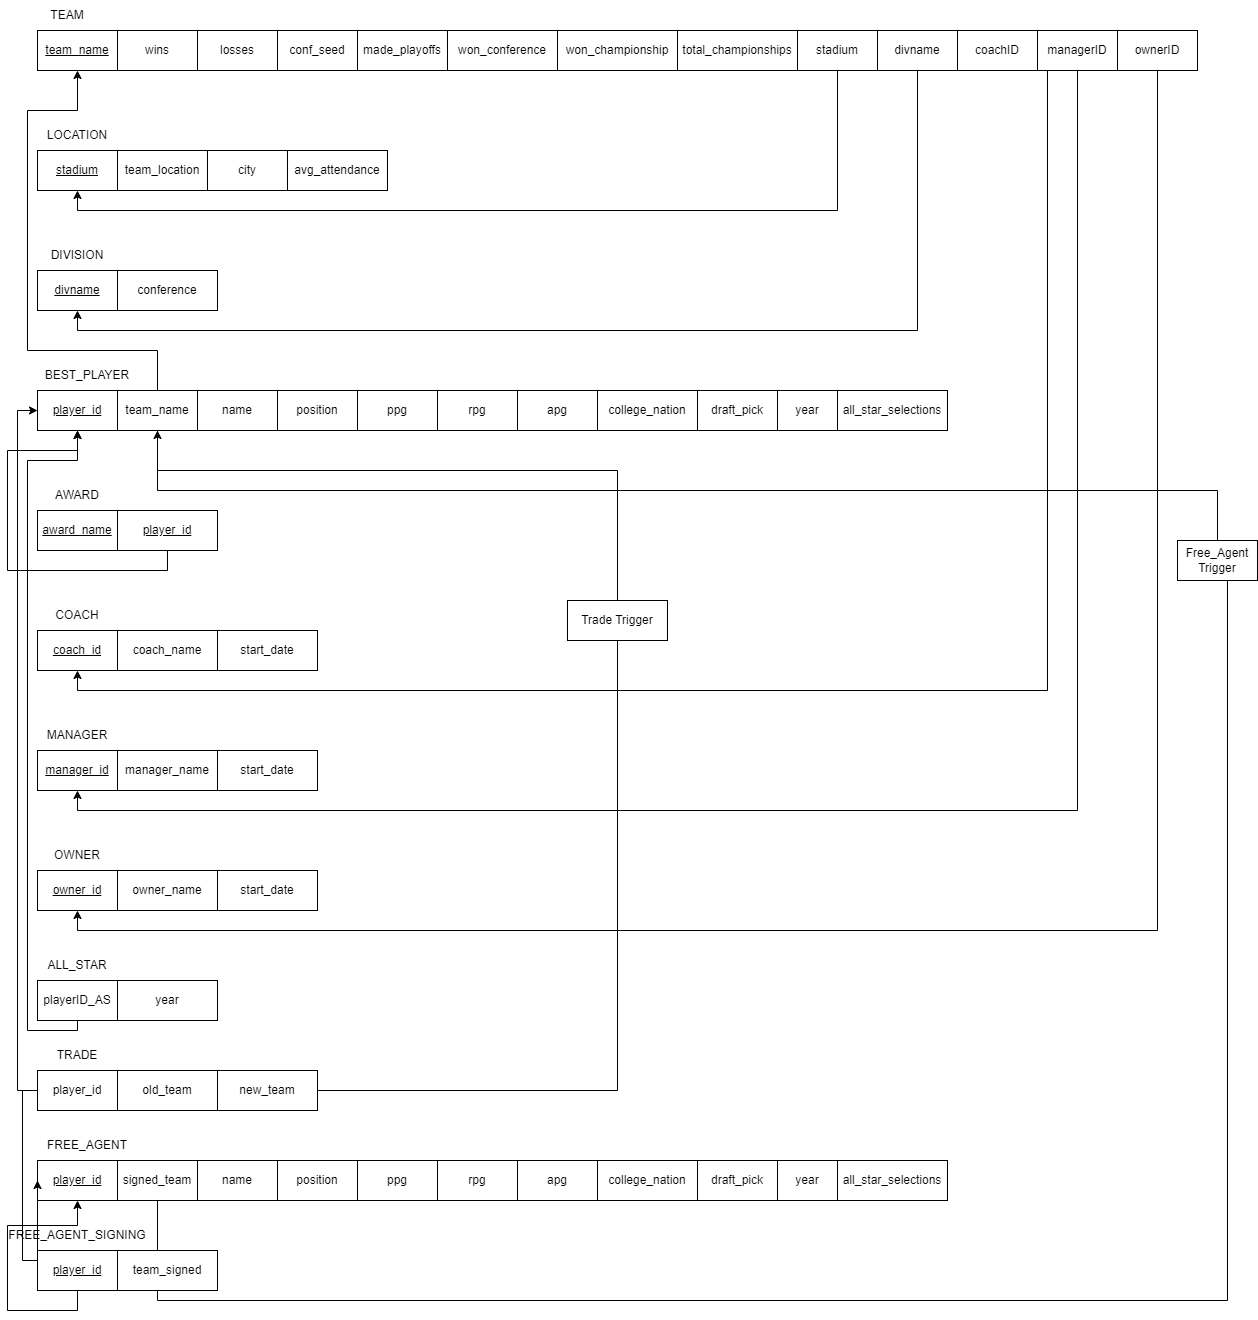

The diagram above was exported from draw.io. Its source (the exported page's mxGraphModel, read from the mxfile embedded in the PNG):
<mxGraphModel dx="1730" dy="912" grid="1" gridSize="10" guides="1" tooltips="1" connect="1" arrows="1" fold="1" page="1" pageScale="1" pageWidth="850" pageHeight="1100" math="0" shadow="0">
  <root>
    <mxCell id="0" />
    <mxCell id="1" parent="0" />
    <mxCell id="FTx9kiIsRzbzInhRP9t8-1" value="&lt;u&gt;team_name&lt;/u&gt;" style="rounded=0;whiteSpace=wrap;html=1;" parent="1" vertex="1">
      <mxGeometry x="40" y="80" width="80" height="40" as="geometry" />
    </mxCell>
    <mxCell id="FTx9kiIsRzbzInhRP9t8-3" value="total_championships" style="rounded=0;whiteSpace=wrap;html=1;" parent="1" vertex="1">
      <mxGeometry x="680" y="80" width="120" height="40" as="geometry" />
    </mxCell>
    <mxCell id="FTx9kiIsRzbzInhRP9t8-4" value="wins" style="rounded=0;whiteSpace=wrap;html=1;" parent="1" vertex="1">
      <mxGeometry x="120" y="80" width="80" height="40" as="geometry" />
    </mxCell>
    <mxCell id="FTx9kiIsRzbzInhRP9t8-5" value="losses" style="rounded=0;whiteSpace=wrap;html=1;" parent="1" vertex="1">
      <mxGeometry x="200" y="80" width="80" height="40" as="geometry" />
    </mxCell>
    <mxCell id="FTx9kiIsRzbzInhRP9t8-6" value="conf_seed" style="rounded=0;whiteSpace=wrap;html=1;" parent="1" vertex="1">
      <mxGeometry x="280" y="80" width="80" height="40" as="geometry" />
    </mxCell>
    <mxCell id="FTx9kiIsRzbzInhRP9t8-7" value="made_playoffs" style="rounded=0;whiteSpace=wrap;html=1;" parent="1" vertex="1">
      <mxGeometry x="360" y="80" width="90" height="40" as="geometry" />
    </mxCell>
    <mxCell id="FTx9kiIsRzbzInhRP9t8-8" value="won_championship" style="rounded=0;whiteSpace=wrap;html=1;" parent="1" vertex="1">
      <mxGeometry x="560" y="80" width="120" height="40" as="geometry" />
    </mxCell>
    <mxCell id="FTx9kiIsRzbzInhRP9t8-9" value="won_conference" style="rounded=0;whiteSpace=wrap;html=1;" parent="1" vertex="1">
      <mxGeometry x="450" y="80" width="110" height="40" as="geometry" />
    </mxCell>
    <mxCell id="FTx9kiIsRzbzInhRP9t8-11" value="TEAM" style="text;html=1;strokeColor=none;fillColor=none;align=center;verticalAlign=middle;whiteSpace=wrap;rounded=0;" parent="1" vertex="1">
      <mxGeometry x="40" y="50" width="60" height="30" as="geometry" />
    </mxCell>
    <mxCell id="FTx9kiIsRzbzInhRP9t8-12" value="&lt;u&gt;stadium&lt;/u&gt;" style="rounded=0;whiteSpace=wrap;html=1;" parent="1" vertex="1">
      <mxGeometry x="40" y="200" width="80" height="40" as="geometry" />
    </mxCell>
    <mxCell id="FTx9kiIsRzbzInhRP9t8-14" value="avg_attendance" style="rounded=0;whiteSpace=wrap;html=1;" parent="1" vertex="1">
      <mxGeometry x="290" y="200" width="100" height="40" as="geometry" />
    </mxCell>
    <mxCell id="FTx9kiIsRzbzInhRP9t8-20" value="LOCATION" style="text;html=1;strokeColor=none;fillColor=none;align=center;verticalAlign=middle;whiteSpace=wrap;rounded=0;" parent="1" vertex="1">
      <mxGeometry x="15" y="170" width="130" height="30" as="geometry" />
    </mxCell>
    <mxCell id="FTx9kiIsRzbzInhRP9t8-21" value="&lt;u&gt;divname&lt;/u&gt;" style="rounded=0;whiteSpace=wrap;html=1;" parent="1" vertex="1">
      <mxGeometry x="40" y="320" width="80" height="40" as="geometry" />
    </mxCell>
    <mxCell id="FTx9kiIsRzbzInhRP9t8-22" value="conference" style="rounded=0;whiteSpace=wrap;html=1;" parent="1" vertex="1">
      <mxGeometry x="120" y="320" width="100" height="40" as="geometry" />
    </mxCell>
    <mxCell id="FTx9kiIsRzbzInhRP9t8-24" value="DIVISION" style="text;html=1;strokeColor=none;fillColor=none;align=center;verticalAlign=middle;whiteSpace=wrap;rounded=0;" parent="1" vertex="1">
      <mxGeometry x="40" y="290" width="80" height="30" as="geometry" />
    </mxCell>
    <mxCell id="FTx9kiIsRzbzInhRP9t8-25" value="&lt;u&gt;player_id&lt;/u&gt;" style="rounded=0;whiteSpace=wrap;html=1;" parent="1" vertex="1">
      <mxGeometry x="40" y="440" width="80" height="40" as="geometry" />
    </mxCell>
    <mxCell id="FTx9kiIsRzbzInhRP9t8-26" value="name" style="rounded=0;whiteSpace=wrap;html=1;" parent="1" vertex="1">
      <mxGeometry x="200" y="440" width="80" height="40" as="geometry" />
    </mxCell>
    <mxCell id="FTx9kiIsRzbzInhRP9t8-27" value="BEST_PLAYER" style="text;html=1;strokeColor=none;fillColor=none;align=center;verticalAlign=middle;whiteSpace=wrap;rounded=0;" parent="1" vertex="1">
      <mxGeometry x="50" y="410" width="80" height="30" as="geometry" />
    </mxCell>
    <mxCell id="FTx9kiIsRzbzInhRP9t8-35" value="position" style="rounded=0;whiteSpace=wrap;html=1;" parent="1" vertex="1">
      <mxGeometry x="280" y="440" width="80" height="40" as="geometry" />
    </mxCell>
    <mxCell id="FTx9kiIsRzbzInhRP9t8-37" value="ppg" style="rounded=0;whiteSpace=wrap;html=1;" parent="1" vertex="1">
      <mxGeometry x="360" y="440" width="80" height="40" as="geometry" />
    </mxCell>
    <mxCell id="FTx9kiIsRzbzInhRP9t8-38" value="rpg" style="rounded=0;whiteSpace=wrap;html=1;" parent="1" vertex="1">
      <mxGeometry x="440" y="440" width="80" height="40" as="geometry" />
    </mxCell>
    <mxCell id="FTx9kiIsRzbzInhRP9t8-75" style="edgeStyle=orthogonalEdgeStyle;rounded=0;orthogonalLoop=1;jettySize=auto;html=1;exitX=0.5;exitY=1;exitDx=0;exitDy=0;entryX=0.5;entryY=1;entryDx=0;entryDy=0;" parent="1" source="FTx9kiIsRzbzInhRP9t8-44" target="FTx9kiIsRzbzInhRP9t8-21" edge="1">
      <mxGeometry relative="1" as="geometry" />
    </mxCell>
    <mxCell id="FTx9kiIsRzbzInhRP9t8-44" value="divname" style="rounded=0;whiteSpace=wrap;html=1;" parent="1" vertex="1">
      <mxGeometry x="880" y="80" width="80" height="40" as="geometry" />
    </mxCell>
    <mxCell id="FTx9kiIsRzbzInhRP9t8-74" style="edgeStyle=orthogonalEdgeStyle;rounded=0;orthogonalLoop=1;jettySize=auto;html=1;exitX=0.5;exitY=1;exitDx=0;exitDy=0;entryX=0.5;entryY=1;entryDx=0;entryDy=0;" parent="1" source="FTx9kiIsRzbzInhRP9t8-45" target="FTx9kiIsRzbzInhRP9t8-12" edge="1">
      <mxGeometry relative="1" as="geometry" />
    </mxCell>
    <mxCell id="FTx9kiIsRzbzInhRP9t8-45" value="stadium" style="rounded=0;whiteSpace=wrap;html=1;" parent="1" vertex="1">
      <mxGeometry x="800" y="80" width="80" height="40" as="geometry" />
    </mxCell>
    <mxCell id="FTx9kiIsRzbzInhRP9t8-77" style="edgeStyle=orthogonalEdgeStyle;rounded=0;orthogonalLoop=1;jettySize=auto;html=1;exitX=0.5;exitY=1;exitDx=0;exitDy=0;entryX=0.5;entryY=1;entryDx=0;entryDy=0;" parent="1" source="FTx9kiIsRzbzInhRP9t8-47" target="FTx9kiIsRzbzInhRP9t8-62" edge="1">
      <mxGeometry relative="1" as="geometry">
        <Array as="points">
          <mxPoint x="1050" y="120" />
          <mxPoint x="1050" y="740" />
          <mxPoint x="80" y="740" />
        </Array>
      </mxGeometry>
    </mxCell>
    <mxCell id="FTx9kiIsRzbzInhRP9t8-47" value="coachID" style="rounded=0;whiteSpace=wrap;html=1;" parent="1" vertex="1">
      <mxGeometry x="960" y="80" width="80" height="40" as="geometry" />
    </mxCell>
    <mxCell id="FTx9kiIsRzbzInhRP9t8-78" style="edgeStyle=orthogonalEdgeStyle;rounded=0;orthogonalLoop=1;jettySize=auto;html=1;exitX=0.5;exitY=1;exitDx=0;exitDy=0;entryX=0.5;entryY=1;entryDx=0;entryDy=0;" parent="1" source="FTx9kiIsRzbzInhRP9t8-48" target="FTx9kiIsRzbzInhRP9t8-66" edge="1">
      <mxGeometry relative="1" as="geometry" />
    </mxCell>
    <mxCell id="FTx9kiIsRzbzInhRP9t8-48" value="managerID" style="rounded=0;whiteSpace=wrap;html=1;" parent="1" vertex="1">
      <mxGeometry x="1040" y="80" width="80" height="40" as="geometry" />
    </mxCell>
    <mxCell id="FTx9kiIsRzbzInhRP9t8-79" style="edgeStyle=orthogonalEdgeStyle;rounded=0;orthogonalLoop=1;jettySize=auto;html=1;exitX=0.5;exitY=1;exitDx=0;exitDy=0;entryX=0.5;entryY=1;entryDx=0;entryDy=0;" parent="1" source="FTx9kiIsRzbzInhRP9t8-49" target="FTx9kiIsRzbzInhRP9t8-70" edge="1">
      <mxGeometry relative="1" as="geometry" />
    </mxCell>
    <mxCell id="FTx9kiIsRzbzInhRP9t8-49" value="ownerID" style="rounded=0;whiteSpace=wrap;html=1;" parent="1" vertex="1">
      <mxGeometry x="1120" y="80" width="80" height="40" as="geometry" />
    </mxCell>
    <mxCell id="FTx9kiIsRzbzInhRP9t8-53" value="team_location" style="rounded=0;whiteSpace=wrap;html=1;" parent="1" vertex="1">
      <mxGeometry x="120" y="200" width="90" height="40" as="geometry" />
    </mxCell>
    <mxCell id="FTx9kiIsRzbzInhRP9t8-54" value="city" style="rounded=0;whiteSpace=wrap;html=1;" parent="1" vertex="1">
      <mxGeometry x="210" y="200" width="80" height="40" as="geometry" />
    </mxCell>
    <mxCell id="FTx9kiIsRzbzInhRP9t8-55" value="apg" style="rounded=0;whiteSpace=wrap;html=1;" parent="1" vertex="1">
      <mxGeometry x="520" y="440" width="80" height="40" as="geometry" />
    </mxCell>
    <mxCell id="FTx9kiIsRzbzInhRP9t8-56" value="college_nation" style="rounded=0;whiteSpace=wrap;html=1;" parent="1" vertex="1">
      <mxGeometry x="600" y="440" width="100" height="40" as="geometry" />
    </mxCell>
    <mxCell id="FTx9kiIsRzbzInhRP9t8-57" value="draft_pick" style="rounded=0;whiteSpace=wrap;html=1;" parent="1" vertex="1">
      <mxGeometry x="700" y="440" width="80" height="40" as="geometry" />
    </mxCell>
    <mxCell id="FTx9kiIsRzbzInhRP9t8-58" value="year" style="rounded=0;whiteSpace=wrap;html=1;" parent="1" vertex="1">
      <mxGeometry x="780" y="440" width="60" height="40" as="geometry" />
    </mxCell>
    <mxCell id="FTx9kiIsRzbzInhRP9t8-59" value="&lt;u&gt;award_name&lt;/u&gt;" style="rounded=0;whiteSpace=wrap;html=1;" parent="1" vertex="1">
      <mxGeometry x="40" y="560" width="80" height="40" as="geometry" />
    </mxCell>
    <mxCell id="FTx9kiIsRzbzInhRP9t8-80" style="edgeStyle=orthogonalEdgeStyle;rounded=0;orthogonalLoop=1;jettySize=auto;html=1;exitX=0.5;exitY=1;exitDx=0;exitDy=0;entryX=0.5;entryY=1;entryDx=0;entryDy=0;" parent="1" source="FTx9kiIsRzbzInhRP9t8-60" target="FTx9kiIsRzbzInhRP9t8-25" edge="1">
      <mxGeometry relative="1" as="geometry">
        <Array as="points">
          <mxPoint x="170" y="620" />
          <mxPoint x="10" y="620" />
          <mxPoint x="10" y="500" />
          <mxPoint x="80" y="500" />
        </Array>
      </mxGeometry>
    </mxCell>
    <mxCell id="FTx9kiIsRzbzInhRP9t8-60" value="&lt;u&gt;player_id&lt;/u&gt;" style="rounded=0;whiteSpace=wrap;html=1;" parent="1" vertex="1">
      <mxGeometry x="120" y="560" width="100" height="40" as="geometry" />
    </mxCell>
    <mxCell id="FTx9kiIsRzbzInhRP9t8-61" value="AWARD" style="text;html=1;strokeColor=none;fillColor=none;align=center;verticalAlign=middle;whiteSpace=wrap;rounded=0;" parent="1" vertex="1">
      <mxGeometry x="40" y="530" width="80" height="30" as="geometry" />
    </mxCell>
    <mxCell id="FTx9kiIsRzbzInhRP9t8-62" value="&lt;u&gt;coach_id&lt;/u&gt;" style="rounded=0;whiteSpace=wrap;html=1;" parent="1" vertex="1">
      <mxGeometry x="40" y="680" width="80" height="40" as="geometry" />
    </mxCell>
    <mxCell id="FTx9kiIsRzbzInhRP9t8-63" value="coach_name" style="rounded=0;whiteSpace=wrap;html=1;" parent="1" vertex="1">
      <mxGeometry x="120" y="680" width="100" height="40" as="geometry" />
    </mxCell>
    <mxCell id="FTx9kiIsRzbzInhRP9t8-64" value="COACH" style="text;html=1;strokeColor=none;fillColor=none;align=center;verticalAlign=middle;whiteSpace=wrap;rounded=0;" parent="1" vertex="1">
      <mxGeometry x="40" y="650" width="80" height="30" as="geometry" />
    </mxCell>
    <mxCell id="FTx9kiIsRzbzInhRP9t8-65" value="start_date" style="rounded=0;whiteSpace=wrap;html=1;" parent="1" vertex="1">
      <mxGeometry x="220" y="680" width="100" height="40" as="geometry" />
    </mxCell>
    <mxCell id="FTx9kiIsRzbzInhRP9t8-66" value="&lt;u&gt;manager_id&lt;/u&gt;" style="rounded=0;whiteSpace=wrap;html=1;" parent="1" vertex="1">
      <mxGeometry x="40" y="800" width="80" height="40" as="geometry" />
    </mxCell>
    <mxCell id="FTx9kiIsRzbzInhRP9t8-67" value="manager_name" style="rounded=0;whiteSpace=wrap;html=1;" parent="1" vertex="1">
      <mxGeometry x="120" y="800" width="100" height="40" as="geometry" />
    </mxCell>
    <mxCell id="FTx9kiIsRzbzInhRP9t8-68" value="MANAGER" style="text;html=1;strokeColor=none;fillColor=none;align=center;verticalAlign=middle;whiteSpace=wrap;rounded=0;" parent="1" vertex="1">
      <mxGeometry x="40" y="770" width="80" height="30" as="geometry" />
    </mxCell>
    <mxCell id="FTx9kiIsRzbzInhRP9t8-69" value="start_date" style="rounded=0;whiteSpace=wrap;html=1;" parent="1" vertex="1">
      <mxGeometry x="220" y="800" width="100" height="40" as="geometry" />
    </mxCell>
    <mxCell id="FTx9kiIsRzbzInhRP9t8-70" value="&lt;u&gt;owner_id&lt;/u&gt;" style="rounded=0;whiteSpace=wrap;html=1;" parent="1" vertex="1">
      <mxGeometry x="40" y="920" width="80" height="40" as="geometry" />
    </mxCell>
    <mxCell id="FTx9kiIsRzbzInhRP9t8-71" value="owner_name" style="rounded=0;whiteSpace=wrap;html=1;" parent="1" vertex="1">
      <mxGeometry x="120" y="920" width="100" height="40" as="geometry" />
    </mxCell>
    <mxCell id="FTx9kiIsRzbzInhRP9t8-72" value="OWNER" style="text;html=1;strokeColor=none;fillColor=none;align=center;verticalAlign=middle;whiteSpace=wrap;rounded=0;" parent="1" vertex="1">
      <mxGeometry x="40" y="890" width="80" height="30" as="geometry" />
    </mxCell>
    <mxCell id="FTx9kiIsRzbzInhRP9t8-73" value="start_date" style="rounded=0;whiteSpace=wrap;html=1;" parent="1" vertex="1">
      <mxGeometry x="220" y="920" width="100" height="40" as="geometry" />
    </mxCell>
    <mxCell id="4EzdVzvuTLM2n0isSaXP-4" style="edgeStyle=orthogonalEdgeStyle;rounded=0;orthogonalLoop=1;jettySize=auto;html=1;entryX=0.5;entryY=1;entryDx=0;entryDy=0;" edge="1" parent="1" source="4EzdVzvuTLM2n0isSaXP-3" target="FTx9kiIsRzbzInhRP9t8-1">
      <mxGeometry relative="1" as="geometry">
        <Array as="points">
          <mxPoint x="160" y="400" />
          <mxPoint x="30" y="400" />
          <mxPoint x="30" y="160" />
          <mxPoint x="80" y="160" />
        </Array>
      </mxGeometry>
    </mxCell>
    <mxCell id="4EzdVzvuTLM2n0isSaXP-3" value="team_name" style="rounded=0;whiteSpace=wrap;html=1;" vertex="1" parent="1">
      <mxGeometry x="120" y="440" width="80" height="40" as="geometry" />
    </mxCell>
    <mxCell id="4EzdVzvuTLM2n0isSaXP-7" value="all_star_selections" style="rounded=0;whiteSpace=wrap;html=1;" vertex="1" parent="1">
      <mxGeometry x="840" y="440" width="110" height="40" as="geometry" />
    </mxCell>
    <mxCell id="4EzdVzvuTLM2n0isSaXP-11" style="edgeStyle=orthogonalEdgeStyle;rounded=0;orthogonalLoop=1;jettySize=auto;html=1;entryX=0.5;entryY=1;entryDx=0;entryDy=0;" edge="1" parent="1" source="4EzdVzvuTLM2n0isSaXP-8" target="FTx9kiIsRzbzInhRP9t8-25">
      <mxGeometry relative="1" as="geometry">
        <Array as="points">
          <mxPoint x="80" y="1080" />
          <mxPoint x="30" y="1080" />
          <mxPoint x="30" y="510" />
          <mxPoint x="80" y="510" />
        </Array>
      </mxGeometry>
    </mxCell>
    <mxCell id="4EzdVzvuTLM2n0isSaXP-8" value="playerID_AS" style="rounded=0;whiteSpace=wrap;html=1;" vertex="1" parent="1">
      <mxGeometry x="40" y="1030" width="80" height="40" as="geometry" />
    </mxCell>
    <mxCell id="4EzdVzvuTLM2n0isSaXP-9" value="year" style="rounded=0;whiteSpace=wrap;html=1;" vertex="1" parent="1">
      <mxGeometry x="120" y="1030" width="100" height="40" as="geometry" />
    </mxCell>
    <mxCell id="4EzdVzvuTLM2n0isSaXP-10" value="ALL_STAR" style="text;html=1;strokeColor=none;fillColor=none;align=center;verticalAlign=middle;whiteSpace=wrap;rounded=0;" vertex="1" parent="1">
      <mxGeometry x="40" y="1000" width="80" height="30" as="geometry" />
    </mxCell>
    <mxCell id="4EzdVzvuTLM2n0isSaXP-12" value="&lt;u&gt;player_id&lt;/u&gt;" style="rounded=0;whiteSpace=wrap;html=1;" vertex="1" parent="1">
      <mxGeometry x="40" y="1210" width="80" height="40" as="geometry" />
    </mxCell>
    <mxCell id="4EzdVzvuTLM2n0isSaXP-13" value="name" style="rounded=0;whiteSpace=wrap;html=1;" vertex="1" parent="1">
      <mxGeometry x="200" y="1210" width="80" height="40" as="geometry" />
    </mxCell>
    <mxCell id="4EzdVzvuTLM2n0isSaXP-14" value="FREE_AGENT" style="text;html=1;strokeColor=none;fillColor=none;align=center;verticalAlign=middle;whiteSpace=wrap;rounded=0;" vertex="1" parent="1">
      <mxGeometry x="50" y="1180" width="80" height="30" as="geometry" />
    </mxCell>
    <mxCell id="4EzdVzvuTLM2n0isSaXP-15" value="position" style="rounded=0;whiteSpace=wrap;html=1;" vertex="1" parent="1">
      <mxGeometry x="280" y="1210" width="80" height="40" as="geometry" />
    </mxCell>
    <mxCell id="4EzdVzvuTLM2n0isSaXP-16" value="ppg" style="rounded=0;whiteSpace=wrap;html=1;" vertex="1" parent="1">
      <mxGeometry x="360" y="1210" width="80" height="40" as="geometry" />
    </mxCell>
    <mxCell id="4EzdVzvuTLM2n0isSaXP-17" value="rpg" style="rounded=0;whiteSpace=wrap;html=1;" vertex="1" parent="1">
      <mxGeometry x="440" y="1210" width="80" height="40" as="geometry" />
    </mxCell>
    <mxCell id="4EzdVzvuTLM2n0isSaXP-18" value="apg" style="rounded=0;whiteSpace=wrap;html=1;" vertex="1" parent="1">
      <mxGeometry x="520" y="1210" width="80" height="40" as="geometry" />
    </mxCell>
    <mxCell id="4EzdVzvuTLM2n0isSaXP-19" value="college_nation" style="rounded=0;whiteSpace=wrap;html=1;" vertex="1" parent="1">
      <mxGeometry x="600" y="1210" width="100" height="40" as="geometry" />
    </mxCell>
    <mxCell id="4EzdVzvuTLM2n0isSaXP-20" value="draft_pick" style="rounded=0;whiteSpace=wrap;html=1;" vertex="1" parent="1">
      <mxGeometry x="700" y="1210" width="80" height="40" as="geometry" />
    </mxCell>
    <mxCell id="4EzdVzvuTLM2n0isSaXP-21" value="year" style="rounded=0;whiteSpace=wrap;html=1;" vertex="1" parent="1">
      <mxGeometry x="780" y="1210" width="60" height="40" as="geometry" />
    </mxCell>
    <mxCell id="4EzdVzvuTLM2n0isSaXP-34" style="edgeStyle=orthogonalEdgeStyle;rounded=0;orthogonalLoop=1;jettySize=auto;html=1;endArrow=none;endFill=0;" edge="1" parent="1" source="4EzdVzvuTLM2n0isSaXP-22" target="4EzdVzvuTLM2n0isSaXP-33">
      <mxGeometry relative="1" as="geometry">
        <Array as="points">
          <mxPoint x="160" y="1350" />
          <mxPoint x="1230" y="1350" />
        </Array>
      </mxGeometry>
    </mxCell>
    <mxCell id="4EzdVzvuTLM2n0isSaXP-22" value="signed_team" style="rounded=0;whiteSpace=wrap;html=1;" vertex="1" parent="1">
      <mxGeometry x="120" y="1210" width="80" height="40" as="geometry" />
    </mxCell>
    <mxCell id="4EzdVzvuTLM2n0isSaXP-23" value="all_star_selections" style="rounded=0;whiteSpace=wrap;html=1;" vertex="1" parent="1">
      <mxGeometry x="840" y="1210" width="110" height="40" as="geometry" />
    </mxCell>
    <mxCell id="4EzdVzvuTLM2n0isSaXP-30" style="edgeStyle=orthogonalEdgeStyle;rounded=0;orthogonalLoop=1;jettySize=auto;html=1;entryX=0.5;entryY=1;entryDx=0;entryDy=0;" edge="1" parent="1" source="4EzdVzvuTLM2n0isSaXP-27" target="4EzdVzvuTLM2n0isSaXP-12">
      <mxGeometry relative="1" as="geometry">
        <Array as="points">
          <mxPoint x="80" y="1360" />
          <mxPoint x="10" y="1360" />
          <mxPoint x="10" y="1275" />
          <mxPoint x="80" y="1275" />
        </Array>
      </mxGeometry>
    </mxCell>
    <mxCell id="4EzdVzvuTLM2n0isSaXP-27" value="&lt;u&gt;player_id&lt;/u&gt;" style="rounded=0;whiteSpace=wrap;html=1;" vertex="1" parent="1">
      <mxGeometry x="40" y="1300" width="80" height="40" as="geometry" />
    </mxCell>
    <mxCell id="4EzdVzvuTLM2n0isSaXP-28" value="team_signed" style="rounded=0;whiteSpace=wrap;html=1;" vertex="1" parent="1">
      <mxGeometry x="120" y="1300" width="100" height="40" as="geometry" />
    </mxCell>
    <mxCell id="4EzdVzvuTLM2n0isSaXP-29" value="FREE_AGENT_SIGNING" style="text;html=1;strokeColor=none;fillColor=none;align=center;verticalAlign=middle;whiteSpace=wrap;rounded=0;" vertex="1" parent="1">
      <mxGeometry x="40" y="1270" width="80" height="30" as="geometry" />
    </mxCell>
    <mxCell id="4EzdVzvuTLM2n0isSaXP-45" style="edgeStyle=orthogonalEdgeStyle;rounded=0;orthogonalLoop=1;jettySize=auto;html=1;entryX=0.5;entryY=1;entryDx=0;entryDy=0;endArrow=none;endFill=0;" edge="1" parent="1" source="4EzdVzvuTLM2n0isSaXP-33" target="4EzdVzvuTLM2n0isSaXP-3">
      <mxGeometry relative="1" as="geometry">
        <Array as="points">
          <mxPoint x="1220" y="540" />
          <mxPoint x="160" y="540" />
        </Array>
      </mxGeometry>
    </mxCell>
    <mxCell id="4EzdVzvuTLM2n0isSaXP-33" value="Free_Agent Trigger" style="rounded=0;whiteSpace=wrap;html=1;" vertex="1" parent="1">
      <mxGeometry x="1180" y="590" width="80" height="40" as="geometry" />
    </mxCell>
    <mxCell id="4EzdVzvuTLM2n0isSaXP-41" style="edgeStyle=orthogonalEdgeStyle;rounded=0;orthogonalLoop=1;jettySize=auto;html=1;entryX=0;entryY=0.5;entryDx=0;entryDy=0;" edge="1" parent="1" source="4EzdVzvuTLM2n0isSaXP-36" target="4EzdVzvuTLM2n0isSaXP-12">
      <mxGeometry relative="1" as="geometry">
        <Array as="points">
          <mxPoint x="25" y="1140" />
          <mxPoint x="25" y="1310" />
        </Array>
      </mxGeometry>
    </mxCell>
    <mxCell id="4EzdVzvuTLM2n0isSaXP-42" style="edgeStyle=orthogonalEdgeStyle;rounded=0;orthogonalLoop=1;jettySize=auto;html=1;entryX=0;entryY=0.5;entryDx=0;entryDy=0;" edge="1" parent="1" source="4EzdVzvuTLM2n0isSaXP-36" target="FTx9kiIsRzbzInhRP9t8-25">
      <mxGeometry relative="1" as="geometry">
        <Array as="points">
          <mxPoint x="20" y="1140" />
          <mxPoint x="20" y="460" />
        </Array>
      </mxGeometry>
    </mxCell>
    <mxCell id="4EzdVzvuTLM2n0isSaXP-36" value="player_id" style="rounded=0;whiteSpace=wrap;html=1;" vertex="1" parent="1">
      <mxGeometry x="40" y="1120" width="80" height="40" as="geometry" />
    </mxCell>
    <mxCell id="4EzdVzvuTLM2n0isSaXP-37" value="old_team" style="rounded=0;whiteSpace=wrap;html=1;" vertex="1" parent="1">
      <mxGeometry x="120" y="1120" width="100" height="40" as="geometry" />
    </mxCell>
    <mxCell id="4EzdVzvuTLM2n0isSaXP-38" value="TRADE" style="text;html=1;strokeColor=none;fillColor=none;align=center;verticalAlign=middle;whiteSpace=wrap;rounded=0;" vertex="1" parent="1">
      <mxGeometry x="40" y="1090" width="80" height="30" as="geometry" />
    </mxCell>
    <mxCell id="4EzdVzvuTLM2n0isSaXP-43" style="edgeStyle=orthogonalEdgeStyle;rounded=0;orthogonalLoop=1;jettySize=auto;html=1;entryX=0.5;entryY=1;entryDx=0;entryDy=0;" edge="1" parent="1" source="4EzdVzvuTLM2n0isSaXP-39" target="4EzdVzvuTLM2n0isSaXP-3">
      <mxGeometry relative="1" as="geometry">
        <Array as="points">
          <mxPoint x="620" y="1140" />
          <mxPoint x="620" y="520" />
          <mxPoint x="160" y="520" />
        </Array>
      </mxGeometry>
    </mxCell>
    <mxCell id="4EzdVzvuTLM2n0isSaXP-39" value="new_team" style="rounded=0;whiteSpace=wrap;html=1;" vertex="1" parent="1">
      <mxGeometry x="220" y="1120" width="100" height="40" as="geometry" />
    </mxCell>
    <mxCell id="4EzdVzvuTLM2n0isSaXP-44" value="Trade Trigger" style="rounded=0;whiteSpace=wrap;html=1;" vertex="1" parent="1">
      <mxGeometry x="570" y="650" width="100" height="40" as="geometry" />
    </mxCell>
  </root>
</mxGraphModel>